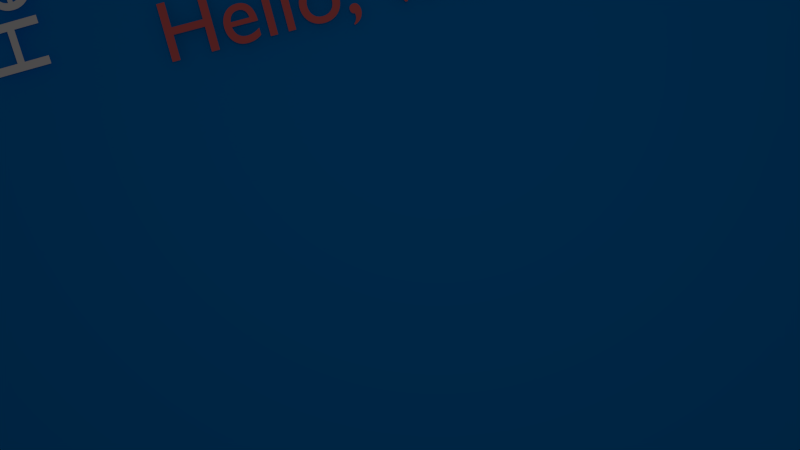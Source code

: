 # Source: colors.blend  (saved by Blender 2.82.7; exported with 4.5.12 LTS)
import bpy
from mathutils import Matrix  # noqa: F401  (used for matrix-valued properties, if any)

bpy.ops.wm.read_factory_settings(use_empty=True)
scene = bpy.context.scene
scene.name = 'Scene'

# ---- collections
col_collection_1 = bpy.data.collections.new('Collection 1'); scene.collection.children.link(col_collection_1)

# ---- materials (node trees are filled in below, after node groups)
mat_title3_material = bpy.data.materials.new('Title3.Material')
mat_title3_material.alpha_threshold = 0.0
mat_title3_material.use_transparent_shadow = False
mat_title3_material.diffuse_color = (1.0, 0.9578, 0.9708, 1.0)
mat_title3_material.roughness = 0.5
mat_title3_material.line_color = (0.0, 0.0, 0.0, 1.0)
mat_title2_material = bpy.data.materials.new('Title2.Material')
mat_title2_material.alpha_threshold = 0.0
mat_title2_material.use_transparent_shadow = False
mat_title2_material.diffuse_color = (1.0, 0.9578, 0.9708, 1.0)
mat_title2_material.roughness = 0.5
mat_title2_material.line_color = (0.0, 0.0, 0.0, 1.0)
mat_background_material = bpy.data.materials.new('Background.Material')
mat_background_material.alpha_threshold = 0.0
mat_background_material.use_transparent_shadow = False
mat_background_material.diffuse_color = (0.0, 0.2598, 0.8, 1.0)
mat_background_material.roughness = 0.5
mat_background_material.line_color = (0.0, 0.0, 0.0, 1.0)
mat_title1_material = bpy.data.materials.new('Title1.Material')
mat_title1_material.alpha_threshold = 0.0
mat_title1_material.use_transparent_shadow = False
mat_title1_material.diffuse_color = (0.9373, 0.1608, 0.1608, 1.0)
mat_title1_material.roughness = 0.5
mat_title1_material.line_color = (0.0, 0.0, 0.0, 1.0)

# ---- material node trees

# ---- world
world_world = bpy.data.worlds.new('World'); scene.world = world_world
world_world.color = (0.05088, 0.05088, 0.05088)
world_world.use_sun_shadow = False
world_world.sun_shadow_jitter_overblur = 0.0
world_world.cycles.sampling_method = 'MANUAL'
world_world.cycles.sample_map_resolution = 256

# ---- cameras
cam_camera = bpy.data.cameras.new('Camera')
cam_camera.clip_end = 100.0
cam_camera.lens = 35.0
cam_camera.ortho_scale = 7.314
cam_camera.dof.focus_distance = 0.0
cam_camera.dof.aperture_fstop = 128.0

# ---- lights
light_lamp = bpy.data.lights.new('Lamp', 'POINT')
light_lamp.transmission_factor = 0.0
light_lamp.cutoff_distance = 30.0
light_lamp.energy = 100.0
light_lamp.shadow_buffer_clip_start = 1.001
light_lamp.shadow_soft_size = 1.0
light_lamp.shadow_maximum_resolution = 0.006
light_lamp.use_absolute_resolution = True
light_lamp.cycles.use_multiple_importance_sampling = False

# ---- meshes
me_plane = bpy.data.meshes.new('Plane')
me_plane.from_pydata([(1.0, 1.0, 0.0), (1.0, -1.0, 0.0), (-1.0, -1.0, 0.0), (-1.0, 1.0, 0.0)], [], [(0, 3, 2, 1)])
me_plane.materials.append(mat_background_material)
me_plane.use_remesh_preserve_volume = False
me_plane.use_remesh_preserve_attributes = False
me_plane.use_mirror_vertex_groups = False
me_plane.update()

# ---- curves / text
txt_title3 = bpy.data.curves.new('Title3', 'FONT')
txt_title3.dimensions = '2D'
txt_title3.body = 'Hello, third world'
txt_title3.materials.append(mat_title3_material)
txt_title3.use_path_clamp = True
txt_title3.bevel_resolution = 0
txt_title3.align_x = 'CENTER'
txt_title2 = bpy.data.curves.new('Title2', 'FONT')
txt_title2.dimensions = '2D'
txt_title2.body = 'Hello, another world'
txt_title2.materials.append(mat_title2_material)
txt_title2.use_path_clamp = True
txt_title2.bevel_resolution = 0
txt_title2.align_x = 'CENTER'
txt_title1 = bpy.data.curves.new('Title1', 'FONT')
txt_title1.dimensions = '2D'
txt_title1.body = 'Hello, world'
txt_title1.materials.append(mat_title1_material)
txt_title1.use_path_clamp = True
txt_title1.bevel_resolution = 0
txt_title1.align_x = 'CENTER'

# ---- objects
ob_title3 = bpy.data.objects.new('Title3', txt_title3)
ob_title2 = bpy.data.objects.new('Title2', txt_title2)
ob_plane = bpy.data.objects.new('Plane', me_plane)
ob_title1 = bpy.data.objects.new('Title1', txt_title1)
ob_camera = bpy.data.objects.new('Camera', cam_camera)
ob_lamp = bpy.data.objects.new('Lamp', light_lamp)

# ---- transforms, parenting, visibility, modifiers, constraints
ob_title3.location = (4.461, 6.674, 0.0)
ob_title3.rotation_euler = (0.0, -0.0, -1.557)
ob_title3.empty_display_type = 'ARROWS'
ob_title3.lineart.crease_threshold = 0.0
ob_title2.location = (-3.916, 4.542, 0.0)
ob_title2.rotation_euler = (0.0, -0.0, 1.585)
ob_title2.empty_display_type = 'ARROWS'
ob_title2.lineart.crease_threshold = 0.0
ob_plane.location = (0.0, 0.0, -0.1301)
ob_plane.scale = (13.6, 13.6, 13.6)
ob_plane.empty_display_type = 'ARROWS'
ob_plane.lineart.crease_threshold = 0.0
ob_title1.location = (0.0, 0.0, 0.0)
ob_title1.empty_display_type = 'ARROWS'
ob_title1.lineart.crease_threshold = 0.0
ob_camera.location = (-0.06598, -1.378, 9.31)
ob_camera.rotation_euler = (-0.1273, 0.0, -0.2504)
ob_camera.lock_rotations_4d = False
ob_camera.empty_display_type = 'ARROWS'
ob_camera.color = (0.0, 0.0, 0.0, 0.0)
ob_camera.display_type = 'WIRE'
ob_camera.lineart.crease_threshold = 0.0
ob_lamp.location = (0.6555, 0.6332, -0.1025)
ob_lamp.rotation_euler = (0.6503, 0.05522, 1.866)
ob_lamp.lock_rotations_4d = False
ob_lamp.empty_display_type = 'ARROWS'
ob_lamp.color = (0.0, 0.0, 0.0, 0.0)
ob_lamp.lineart.crease_threshold = 0.0
_c = ob_lamp.constraints.new('COPY_LOCATION'); _c.name = 'Copy Location'
_c.target = ob_camera
_c.use_offset = True

# ---- collection membership
col_collection_1.objects.link(ob_title3)
col_collection_1.objects.link(ob_title2)
col_collection_1.objects.link(ob_plane)
col_collection_1.objects.link(ob_title1)
col_collection_1.objects.link(ob_camera)
col_collection_1.objects.link(ob_lamp)

# ---- scene / render settings (as saved in the file)
scene.camera = ob_camera
scene.frame_start = 1; scene.frame_end = 300; scene.frame_set(25)
scene.render.engine = 'BLENDER_EEVEE_NEXT'
scene.render.image_settings.color_mode = 'RGB'
scene.render.image_settings.compression = 90
scene.render.resolution_x = 1280
scene.render.resolution_y = 720
scene.render.dither_intensity = 0.0
scene.render.bake_margin = 2
scene.render.bake_bias = 0.0
scene.cycles.use_denoising = False
scene.cycles.samples = 10
scene.cycles.sampling_pattern = 'TABULATED_SOBOL'
scene.cycles.light_sampling_threshold = 0.0
scene.cycles.use_adaptive_sampling = False
scene.cycles.use_light_tree = False
scene.cycles.blur_glossy = 0.0
scene.cycles.volume_bounces = 1
scene.cycles.pixel_filter_type = 'GAUSSIAN'
scene.cycles.sample_clamp_indirect = 0.0
scene.view_settings.view_transform = 'Standard'
bpy.context.view_layer.update()
